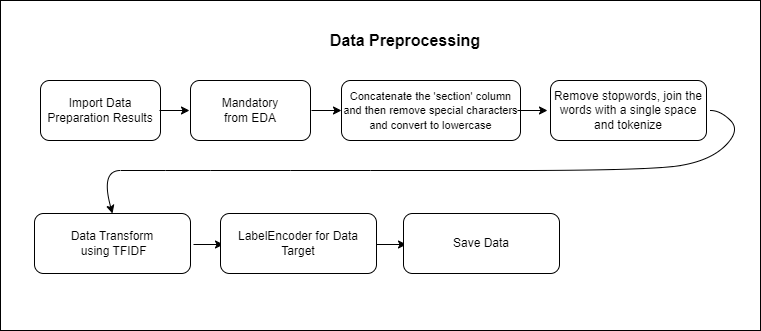

The diagram above was exported from draw.io. Its source (the exported page's mxGraphModel, read from the mxfile embedded in the PNG):
<mxGraphModel dx="794" dy="446" grid="1" gridSize="10" guides="1" tooltips="1" connect="1" arrows="1" fold="1" page="1" pageScale="1" pageWidth="827" pageHeight="1169" math="0" shadow="0">
  <root>
    <mxCell id="0" />
    <mxCell id="1" parent="0" />
    <mxCell id="hy0q9GkIKT76Ez2D0nNW-35" value="" style="rounded=0;whiteSpace=wrap;html=1;" parent="1" vertex="1">
      <mxGeometry x="20" y="70" width="760" height="330" as="geometry" />
    </mxCell>
    <mxCell id="hy0q9GkIKT76Ez2D0nNW-19" value="Import Data Preparation Results" style="rounded=1;whiteSpace=wrap;html=1;" parent="1" vertex="1">
      <mxGeometry x="60" y="150" width="120" height="60" as="geometry" />
    </mxCell>
    <mxCell id="hy0q9GkIKT76Ez2D0nNW-20" value="Mandatory &lt;br&gt;from EDA" style="rounded=1;whiteSpace=wrap;html=1;" parent="1" vertex="1">
      <mxGeometry x="210" y="150" width="120" height="60" as="geometry" />
    </mxCell>
    <mxCell id="hy0q9GkIKT76Ez2D0nNW-21" value="" style="endArrow=classic;html=1;rounded=0;" parent="1" edge="1">
      <mxGeometry width="50" height="50" relative="1" as="geometry">
        <mxPoint x="179" y="180" as="sourcePoint" />
        <mxPoint x="209" y="180" as="targetPoint" />
      </mxGeometry>
    </mxCell>
    <mxCell id="hy0q9GkIKT76Ez2D0nNW-22" value="&lt;font style=&quot;font-size: 11px;&quot;&gt;Concatenate the 'section' column and then remove special characters and convert to lowercase&lt;/font&gt;" style="rounded=1;whiteSpace=wrap;html=1;" parent="1" vertex="1">
      <mxGeometry x="361" y="150" width="179" height="60" as="geometry" />
    </mxCell>
    <mxCell id="hy0q9GkIKT76Ez2D0nNW-23" value="" style="endArrow=classic;html=1;rounded=0;" parent="1" edge="1">
      <mxGeometry width="50" height="50" relative="1" as="geometry">
        <mxPoint x="331" y="180" as="sourcePoint" />
        <mxPoint x="361" y="180" as="targetPoint" />
      </mxGeometry>
    </mxCell>
    <mxCell id="hy0q9GkIKT76Ez2D0nNW-24" value="Remove stopwords, join the words with a single space and tokenize" style="rounded=1;whiteSpace=wrap;html=1;" parent="1" vertex="1">
      <mxGeometry x="570" y="150" width="156" height="60" as="geometry" />
    </mxCell>
    <mxCell id="hy0q9GkIKT76Ez2D0nNW-25" value="" style="endArrow=classic;html=1;rounded=0;" parent="1" edge="1">
      <mxGeometry width="50" height="50" relative="1" as="geometry">
        <mxPoint x="537" y="180" as="sourcePoint" />
        <mxPoint x="567" y="180" as="targetPoint" />
      </mxGeometry>
    </mxCell>
    <mxCell id="hy0q9GkIKT76Ez2D0nNW-26" value="" style="curved=1;endArrow=classic;html=1;rounded=0;entryX=0.5;entryY=0;entryDx=0;entryDy=0;" parent="1" target="hy0q9GkIKT76Ez2D0nNW-28" edge="1">
      <mxGeometry width="50" height="50" relative="1" as="geometry">
        <mxPoint x="730" y="180" as="sourcePoint" />
        <mxPoint x="70" y="280" as="targetPoint" />
        <Array as="points">
          <mxPoint x="740" y="180" />
          <mxPoint x="760" y="200" />
          <mxPoint x="730" y="230" />
          <mxPoint x="670" y="240" />
          <mxPoint x="390" y="240" />
          <mxPoint x="230" y="240" />
          <mxPoint x="140" y="240" />
          <mxPoint x="160" y="240" />
          <mxPoint x="120" y="240" />
        </Array>
      </mxGeometry>
    </mxCell>
    <mxCell id="hy0q9GkIKT76Ez2D0nNW-28" value="Data Transform&lt;br&gt;&amp;nbsp;using TFIDF" style="rounded=1;whiteSpace=wrap;html=1;" parent="1" vertex="1">
      <mxGeometry x="54" y="283" width="156" height="60" as="geometry" />
    </mxCell>
    <mxCell id="hy0q9GkIKT76Ez2D0nNW-29" value="" style="endArrow=classic;html=1;rounded=0;" parent="1" edge="1">
      <mxGeometry width="50" height="50" relative="1" as="geometry">
        <mxPoint x="213" y="314" as="sourcePoint" />
        <mxPoint x="243" y="314" as="targetPoint" />
      </mxGeometry>
    </mxCell>
    <mxCell id="hy0q9GkIKT76Ez2D0nNW-30" value="LabelEncoder for Data Target" style="rounded=1;whiteSpace=wrap;html=1;" parent="1" vertex="1">
      <mxGeometry x="240" y="283" width="156" height="60" as="geometry" />
    </mxCell>
    <mxCell id="hy0q9GkIKT76Ez2D0nNW-31" value="" style="endArrow=classic;html=1;rounded=0;" parent="1" edge="1">
      <mxGeometry width="50" height="50" relative="1" as="geometry">
        <mxPoint x="396" y="314" as="sourcePoint" />
        <mxPoint x="426" y="314" as="targetPoint" />
      </mxGeometry>
    </mxCell>
    <mxCell id="hy0q9GkIKT76Ez2D0nNW-32" value="Save Data" style="rounded=1;whiteSpace=wrap;html=1;" parent="1" vertex="1">
      <mxGeometry x="423" y="283" width="156" height="60" as="geometry" />
    </mxCell>
    <mxCell id="hy0q9GkIKT76Ez2D0nNW-36" value="&lt;b&gt;&lt;font style=&quot;font-size: 16px;&quot;&gt;Data Preprocessing&lt;/font&gt;&lt;/b&gt;" style="text;html=1;strokeColor=none;fillColor=none;align=center;verticalAlign=middle;whiteSpace=wrap;rounded=0;" parent="1" vertex="1">
      <mxGeometry x="250" y="90" width="350" height="40" as="geometry" />
    </mxCell>
  </root>
</mxGraphModel>